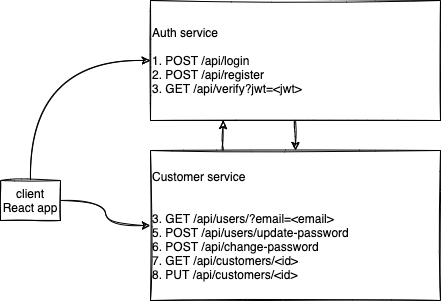

The diagram above was exported from draw.io. Its source (the exported page's mxGraphModel, read from the mxfile embedded in the PNG):
<mxGraphModel dx="825" dy="394" grid="1" gridSize="10" guides="1" tooltips="1" connect="1" arrows="1" fold="1" page="1" pageScale="1" pageWidth="827" pageHeight="1169" math="0" shadow="0">
  <root>
    <mxCell id="0" />
    <mxCell id="1" parent="0" />
    <mxCell id="5" style="edgeStyle=orthogonalEdgeStyle;curved=1;rounded=0;sketch=1;orthogonalLoop=1;jettySize=auto;html=1;exitX=0.5;exitY=0;exitDx=0;exitDy=0;entryX=0;entryY=0.5;entryDx=0;entryDy=0;" edge="1" parent="1" source="2" target="4">
      <mxGeometry relative="1" as="geometry" />
    </mxCell>
    <mxCell id="6" style="edgeStyle=orthogonalEdgeStyle;curved=1;rounded=0;sketch=1;orthogonalLoop=1;jettySize=auto;html=1;exitX=1;exitY=0.5;exitDx=0;exitDy=0;entryX=0;entryY=0.5;entryDx=0;entryDy=0;" edge="1" parent="1" source="2" target="3">
      <mxGeometry relative="1" as="geometry" />
    </mxCell>
    <mxCell id="2" value="client&lt;br&gt;React app" style="rounded=0;whiteSpace=wrap;html=1;sketch=1;" vertex="1" parent="1">
      <mxGeometry x="60" y="240" width="60" height="40" as="geometry" />
    </mxCell>
    <mxCell id="7" style="edgeStyle=orthogonalEdgeStyle;curved=1;rounded=0;sketch=1;orthogonalLoop=1;jettySize=auto;html=1;exitX=0.25;exitY=0;exitDx=0;exitDy=0;entryX=0.25;entryY=1;entryDx=0;entryDy=0;" edge="1" parent="1" source="3" target="4">
      <mxGeometry relative="1" as="geometry" />
    </mxCell>
    <mxCell id="3" value="Customer service&lt;br&gt;&lt;br&gt;&lt;br&gt;3. GET /api/users/?email=&amp;lt;email&amp;gt;&lt;br&gt;5. POST /api/users/update-password&lt;br&gt;6. POST /api/change-password&lt;br&gt;7. GET /api/customers/&amp;lt;id&amp;gt;&lt;br&gt;8. PUT /api/customers/&amp;lt;id&amp;gt;" style="rounded=0;whiteSpace=wrap;html=1;sketch=1;align=left;" vertex="1" parent="1">
      <mxGeometry x="210" y="210" width="290" height="150" as="geometry" />
    </mxCell>
    <mxCell id="8" style="edgeStyle=orthogonalEdgeStyle;curved=1;rounded=0;sketch=1;orthogonalLoop=1;jettySize=auto;html=1;exitX=0.5;exitY=1;exitDx=0;exitDy=0;entryX=0.5;entryY=0;entryDx=0;entryDy=0;" edge="1" parent="1" source="4" target="3">
      <mxGeometry relative="1" as="geometry" />
    </mxCell>
    <mxCell id="4" value="Auth service&lt;br&gt;&lt;br&gt;1. POST /api/login&lt;br&gt;2. POST /api/register&lt;br&gt;3. GET /api/verify?jwt=&amp;lt;jwt&amp;gt;" style="rounded=0;whiteSpace=wrap;html=1;sketch=1;align=left;" vertex="1" parent="1">
      <mxGeometry x="210" y="60" width="290" height="120" as="geometry" />
    </mxCell>
  </root>
</mxGraphModel>